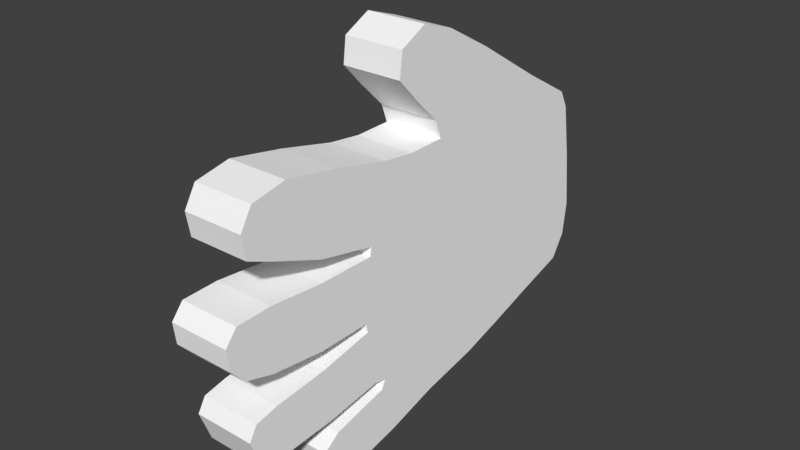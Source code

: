 # Source: small-hand-rig-blend.blend  (saved by Blender 2.79.0; exported with 4.5.12 LTS)
import bpy
from mathutils import Matrix  # noqa: F401  (used for matrix-valued properties, if any)

bpy.ops.wm.read_factory_settings(use_empty=True)
scene = bpy.context.scene
scene.name = 'Scene'

# ---- collections
col_collection_1 = bpy.data.collections.new('Collection 1'); scene.collection.children.link(col_collection_1)

# ---- materials (node trees are filled in below, after node groups)
mat_small_hand = bpy.data.materials.new('small-hand')
mat_small_hand.alpha_threshold = 0.0
mat_small_hand.use_transparent_shadow = False
mat_small_hand.diffuse_color = (1.0, 1.0, 1.0, 1.0)
mat_small_hand.roughness = 0.5

# ---- material node trees

# ---- world
world_world = bpy.data.worlds.new('World'); scene.world = world_world
world_world.color = (0.05088, 0.05088, 0.05088)
world_world.use_sun_shadow = False
world_world.sun_shadow_jitter_overblur = 0.0
world_world.cycles.sampling_method = 'MANUAL'

# ---- meshes
me_new_game_object = bpy.data.meshes.new('New Game Object')
me_new_game_object.from_pydata([(-0.22, 0.02479, -0.05859), (-0.2505, 0.1314, -0.05859), (-0.1743, -0.004293, -0.05859), (-0.1091, -0.0126, -0.05859), (0.0, 0.0, -0.05859), (0.1105, 0.01841, -0.05859), (0.2071, 0.1437, -0.05859), (0.1455, 0.03689, -0.05859), (0.3478, 0.5117, -0.05859), (0.3757, 0.4571, -0.05859), (0.2992, 0.5178, -0.05859), (0.2543, 0.4753, -0.05859), (0.3535, 0.39, -0.05859), (0.2057, 0.4255, -0.05859), (0.2989, 0.2924, -0.05859), (0.1693, 0.4122, -0.05859), (-0.2782, 0.2229, -0.05859), (-0.3031, 0.3115, -0.05859), (0.02963, 0.8831, -0.05859), (-0.03958, 0.9013, -0.05859), (0.001701, 0.9062, -0.05859), (0.03206, 0.8139, -0.05859), (-0.06994, 0.8746, -0.05859), (-0.08694, 0.8163, -0.05859), (0.02234, 0.7071, -0.05859), (-0.1003, 0.7107, -0.05859), (-0.1003, 0.6039, -0.05859), (0.02113, 0.5918, -0.05859), (0.2081, 0.8394, -0.05859), (0.1243, 0.8552, -0.05859), (0.1693, 0.8625, -0.05859), (0.2215, 0.7714, -0.05859), (0.1025, 0.8042, -0.05859), (0.2021, 0.6646, -0.05859), (0.06363, 0.7047, -0.05859), (0.03813, 0.5894, -0.05859), (0.1766, 0.5542, -0.05859), (0.1681, 0.4862, -0.05859), (-0.1185, 0.6015, -0.05859), (-0.1477, 0.8139, -0.05859), (-0.1841, 0.8746, -0.05859), (-0.1574, 0.8588, -0.05859), (-0.2509, 0.8163, -0.05859), (-0.2436, 0.8528, -0.05859), (-0.2448, 0.6974, -0.05859), (-0.1379, 0.7095, -0.05859), (-0.2302, 0.5821, -0.05859), (-0.2363, 0.559, -0.05859), (-0.3253, 0.432, -0.05859), (-0.2533, 0.5663, -0.05859), (-0.3541, 0.536, -0.05859), (-0.3674, 0.6027, -0.05859), (-0.2642, 0.6173, -0.05859), (-0.3711, 0.6634, -0.05859), (-0.3626, 0.6998, -0.05859), (-0.3031, 0.7132, -0.05859), (-0.2788, 0.6804, -0.05859), (-0.3711, 0.6634, 0.05859), (-0.3674, 0.6027, 0.05859), (-0.2642, 0.6173, 0.05859), (-0.2788, 0.6804, 0.05859), (-0.3031, 0.7132, 0.05859), (-0.3626, 0.6998, 0.05859), (-0.2533, 0.5663, 0.05859), (-0.3541, 0.536, 0.05859), (-0.3253, 0.432, 0.05859), (-0.2363, 0.559, 0.05859), (-0.3031, 0.3115, 0.05859), (0.1693, 0.4122, 0.05859), (-0.1185, 0.6015, 0.05859), (-0.2302, 0.5821, 0.05859), (-0.1379, 0.7095, 0.05859), (-0.2448, 0.6974, 0.05859), (-0.1477, 0.8139, 0.05859), (-0.2509, 0.8163, 0.05859), (-0.1841, 0.8746, 0.05859), (-0.2436, 0.8528, 0.05859), (-0.1574, 0.8588, 0.05859), (0.1681, 0.4862, 0.05859), (-0.1003, 0.6039, 0.05859), (0.02113, 0.5918, 0.05859), (0.03813, 0.5894, 0.05859), (0.1766, 0.5542, 0.05859), (0.2021, 0.6646, 0.05859), (0.06363, 0.7047, 0.05859), (0.1025, 0.8042, 0.05859), (0.2215, 0.7714, 0.05859), (0.1243, 0.8552, 0.05859), (0.2081, 0.8394, 0.05859), (0.1693, 0.8625, 0.05859), (0.02234, 0.7071, 0.05859), (-0.1003, 0.7107, 0.05859), (-0.08694, 0.8163, 0.05859), (0.03206, 0.8139, 0.05859), (-0.06994, 0.8746, 0.05859), (-0.03958, 0.9013, 0.05859), (0.02963, 0.8831, 0.05859), (0.001701, 0.9062, 0.05859), (-0.2782, 0.2229, 0.05859), (-0.2505, 0.1314, 0.05859), (0.2071, 0.1437, 0.05859), (0.2989, 0.2924, 0.05859), (0.2057, 0.4255, 0.05859), (0.3535, 0.39, 0.05859), (0.2543, 0.4753, 0.05859), (0.3757, 0.4571, 0.05859), (0.2992, 0.5178, 0.05859), (0.3478, 0.5117, 0.05859), (0.1105, 0.01841, 0.05859), (0.1455, 0.03689, 0.05859), (0.0, 0.0, 0.05859), (-0.1091, -0.0126, 0.05859), (-0.1743, -0.004293, 0.05859), (-0.22, 0.02479, 0.05859)], [], [(0, 1, 2), (1, 3, 2), (4, 3, 1), (5, 4, 1), (6, 7, 5), (1, 6, 5), (8, 9, 10), (10, 9, 11), (9, 12, 11), (13, 11, 12), (14, 13, 12), (14, 15, 13), (6, 15, 14), (6, 1, 15), (15, 1, 16), (15, 16, 17), (18, 19, 20), (19, 18, 21), (21, 22, 19), (21, 23, 22), (24, 23, 21), (25, 23, 24), (26, 25, 24), (27, 26, 24), (28, 29, 30), (29, 28, 31), (31, 32, 29), (33, 32, 31), (34, 32, 33), (35, 34, 33), (36, 35, 33), (37, 35, 36), (39, 40, 41), (40, 42, 43), (40, 39, 42), (39, 44, 42), (44, 39, 45), (46, 44, 45), (46, 45, 38), (47, 46, 38), (66, 65, 67, 68, 78, 81, 80, 79, 69), (48, 49, 47), (48, 50, 49), (49, 50, 51), (49, 51, 52), (53, 54, 55), (55, 56, 53), (52, 53, 56), (52, 51, 53), (57, 58, 59), (60, 57, 59), (57, 60, 61), (61, 62, 57), (59, 58, 63), (58, 64, 63), (63, 64, 65), (66, 63, 65), (69, 70, 66), (69, 71, 70), (71, 72, 70), (71, 73, 72), (74, 72, 73), (74, 73, 75), (76, 74, 75), (77, 75, 73), (82, 81, 78), (83, 81, 82), (83, 84, 81), (83, 85, 84), (86, 85, 83), (87, 85, 86), (86, 88, 87), (89, 87, 88), (90, 79, 80), (90, 91, 79), (90, 92, 91), (93, 92, 90), (94, 92, 93), (95, 94, 93), (93, 96, 95), (97, 95, 96), (67, 98, 68), (98, 99, 68), (68, 99, 100), (101, 68, 100), (102, 68, 101), (103, 102, 101), (103, 104, 102), (104, 103, 105), (104, 105, 106), (106, 105, 107), (108, 100, 99), (108, 109, 100), (99, 110, 108), (99, 111, 110), (112, 111, 99), (112, 99, 113), (0, 113, 99), (99, 1, 0), (2, 112, 113), (113, 0, 2), (3, 111, 112), (112, 2, 3), (4, 110, 111), (111, 3, 4), (5, 108, 110), (110, 4, 5), (7, 109, 108), (108, 5, 7), (6, 100, 109), (109, 7, 6), (8, 107, 105), (105, 9, 8), (10, 106, 107), (107, 8, 10), (11, 104, 106), (106, 10, 11), (9, 105, 103), (103, 12, 9), (13, 102, 104), (104, 11, 13), (12, 103, 101), (101, 14, 12), (15, 68, 102), (102, 13, 15), (14, 101, 100), (100, 6, 14), (1, 99, 98), (98, 16, 1), (16, 98, 67), (67, 17, 16), (19, 95, 97), (97, 20, 19), (20, 97, 96), (96, 18, 20), (18, 96, 93), (93, 21, 18), (22, 94, 95), (95, 19, 22), (23, 92, 94), (94, 22, 23), (21, 93, 90), (90, 24, 21), (25, 91, 92), (92, 23, 25), (26, 79, 91), (91, 25, 26), (24, 90, 80), (80, 27, 24), (29, 87, 89), (89, 30, 29), (30, 89, 88), (88, 28, 30), (28, 88, 86), (86, 31, 28), (32, 85, 87), (87, 29, 32), (31, 86, 83), (83, 33, 31), (34, 84, 85), (85, 32, 34), (35, 81, 84), (84, 34, 35), (33, 83, 82), (82, 36, 33), (36, 82, 78), (78, 37, 36), (27, 80, 81), (81, 35, 27), (38, 69, 79), (79, 26, 38), (37, 78, 68), (68, 15, 37), (40, 75, 77), (77, 41, 40), (41, 77, 73), (73, 39, 41), (42, 74, 76), (76, 43, 42), (43, 76, 75), (75, 40, 43), (44, 72, 74), (74, 42, 44), (39, 73, 71), (71, 45, 39), (46, 70, 72), (72, 44, 46), (45, 71, 69), (69, 38, 45), (47, 66, 70), (70, 46, 47), (17, 67, 65), (65, 48, 17), (49, 63, 66), (66, 47, 49), (48, 65, 64), (64, 50, 48), (50, 64, 58), (58, 51, 50), (52, 59, 63), (63, 49, 52), (54, 62, 61), (61, 55, 54), (53, 57, 62), (62, 54, 53), (55, 61, 60), (60, 56, 55), (56, 60, 59), (59, 52, 56), (51, 58, 57), (57, 53, 51), (27, 35, 37, 15, 17, 48, 47, 38, 26)])
me_new_game_object.polygons.foreach_set('use_smooth', [True] * 212)
_k = set([(0, 1), (0, 2), (0, 113), (1, 16), (1, 99), (2, 3), (2, 112), (3, 4), (3, 111), (4, 5), (4, 110), (5, 7), (5, 108), (6, 7), (6, 14), (6, 100), (7, 109), (8, 9), (8, 10), (8, 107), (9, 12), (9, 105), (10, 11), (10, 106), (11, 13), (11, 104), (12, 14), (12, 103), (13, 15), (13, 102), (14, 101), (15, 37), (15, 68), (16, 17), (16, 98), (17, 48), (17, 67), (18, 20), (18, 21), (18, 96), (19, 20), (19, 22), (19, 95), (20, 97), (21, 24), (21, 93), (22, 23), (22, 94), (23, 25), (23, 92), (24, 27), (24, 90), (25, 26), (25, 91), (26, 38), (26, 79), (27, 35), (27, 80), (28, 30), (28, 31), (28, 88), (29, 30), (29, 32), (29, 87), (30, 89), (31, 33), (31, 86), (32, 34), (32, 85), (33, 36), (33, 83), (34, 35), (34, 84), (35, 81), (36, 37), (36, 82), (37, 78), (38, 45), (38, 69), (39, 41), (39, 45), (39, 73), (40, 41), (40, 43), (40, 75), (41, 77), (42, 43), (42, 44), (42, 74), (43, 76), (44, 46), (44, 72), (45, 71), (46, 47), (46, 70), (47, 49), (47, 66), (48, 50), (48, 65), (49, 52), (49, 63), (50, 51), (50, 64), (51, 53), (51, 58), (52, 56), (52, 59), (53, 54), (53, 57), (54, 55), (54, 62), (55, 56), (55, 61), (56, 60), (57, 58), (57, 62), (58, 64), (59, 60), (59, 63), (60, 61), (61, 62), (63, 66), (64, 65), (65, 67), (66, 70), (67, 98), (68, 78), (68, 102), (69, 71), (69, 79), (70, 72), (71, 73), (72, 74), (73, 77), (74, 76), (75, 76), (75, 77), (78, 82), (79, 91), (80, 81), (80, 90), (81, 84), (82, 83), (83, 86), (84, 85), (85, 87), (86, 88), (87, 89), (88, 89), (90, 93), (91, 92), (92, 94), (93, 96), (94, 95), (95, 97), (96, 97), (98, 99), (99, 113), (100, 101), (100, 109), (101, 103), (102, 104), (103, 105), (104, 106), (105, 107), (106, 107), (108, 109), (108, 110), (110, 111), (111, 112), (112, 113)])
me_new_game_object.attributes.new('sharp_edge', 'BOOLEAN', 'EDGE').data.foreach_set('value', [ (min(e.vertices), max(e.vertices)) in _k for e in me_new_game_object.edges])
_uv = me_new_game_object.uv_layers.new(name='UVMap')
_uv.uv.foreach_set('vector', [0.6795, 0.07591, 0.71, 0.1826, 0.6338, 0.04682, 0.71, 0.1826, 0.5687, 0.03851, 0.6338, 0.04682, 0.4596, 0.05111, 0.5687, 0.03851, 0.71, 0.1826, 0.3491, 0.06952, 0.4596, 0.05111, 0.71, 0.1826, 0.2525, 0.1949, 0.3141, 0.08801, 0.3491, 0.06952, 0.71, 0.1826, 0.2525, 0.1949, 0.3491, 0.06952, 0.1118, 0.5628, 0.08385, 0.5082, 0.1604, 0.5689, 0.1604, 0.5689, 0.08385, 0.5082, 0.2053, 0.5264, 0.08385, 0.5082, 0.1061, 0.4411, 0.2053, 0.5264, 0.2539, 0.4766, 0.2053, 0.5264, 0.1061, 0.4411, 0.1607, 0.3435, 0.2539, 0.4766, 0.1061, 0.4411, 0.1607, 0.3435, 0.2903, 0.4633, 0.2539, 0.4766, 0.2525, 0.1949, 0.2903, 0.4633, 0.1607, 0.3435, 0.2525, 0.1949, 0.71, 0.1826, 0.2903, 0.4633, 0.2903, 0.4633, 0.71, 0.1826, 0.7377, 0.274, 0.2903, 0.4633, 0.7377, 0.274, 0.7627, 0.3626, 0.4299, 0.9342, 0.4991, 0.9524, 0.4579, 0.9573, 0.4991, 0.9524, 0.4299, 0.9342, 0.4275, 0.865, 0.4275, 0.865, 0.5295, 0.9257, 0.4991, 0.9524, 0.4275, 0.865, 0.5465, 0.8675, 0.5295, 0.9257, 0.4372, 0.7582, 0.5465, 0.8675, 0.4275, 0.865, 0.5599, 0.7619, 0.5465, 0.8675, 0.4372, 0.7582, 0.5599, 0.6551, 0.5599, 0.7619, 0.4372, 0.7582, 0.4384, 0.6429, 0.5599, 0.6551, 0.4372, 0.7582, 0.2514, 0.8905, 0.3352, 0.9063, 0.2903, 0.9136, 0.3352, 0.9063, 0.2514, 0.8905, 0.2381, 0.8225, 0.2381, 0.8225, 0.3571, 0.8553, 0.3352, 0.9063, 0.2575, 0.7157, 0.3571, 0.8553, 0.2381, 0.8225, 0.3959, 0.7558, 0.3571, 0.8553, 0.2575, 0.7157, 0.4214, 0.6405, 0.3959, 0.7558, 0.2575, 0.7157, 0.283, 0.6053, 0.4214, 0.6405, 0.2575, 0.7157, 0.2915, 0.5373, 0.4214, 0.6405, 0.283, 0.6053, 0.6072, 0.865, 0.6436, 0.9257, 0.6169, 0.9099, 0.6436, 0.9257, 0.7104, 0.8675, 0.7031, 0.9039, 0.6436, 0.9257, 0.6072, 0.865, 0.7104, 0.8675, 0.6072, 0.865, 0.7044, 0.7485, 0.7104, 0.8675, 0.7044, 0.7485, 0.6072, 0.865, 0.5975, 0.7606, 0.6898, 0.6332, 0.7044, 0.7485, 0.5975, 0.7606, 0.6898, 0.6332, 0.5975, 0.7606, 0.5781, 0.6526, 0.6959, 0.6101, 0.6898, 0.6332, 0.5781, 0.6526, 0.6959, 0.6101, 0.7849, 0.4831, 0.7627, 0.3626, 0.2903, 0.4633, 0.2915, 0.5373, 0.4214, 0.6405, 0.4384, 0.6429, 0.5599, 0.6551, 0.5781, 0.6526, 0.7849, 0.4831, 0.7129, 0.6174, 0.6959, 0.6101, 0.7849, 0.4831, 0.8136, 0.5871, 0.7129, 0.6174, 0.7129, 0.6174, 0.8136, 0.5871, 0.827, 0.6538, 0.7129, 0.6174, 0.827, 0.6538, 0.7238, 0.6684, 0.8306, 0.7145, 0.8221, 0.7509, 0.7626, 0.7643, 0.7626, 0.7643, 0.7384, 0.7315, 0.8306, 0.7145, 0.7238, 0.6684, 0.8306, 0.7145, 0.7384, 0.7315, 0.7238, 0.6684, 0.827, 0.6538, 0.8306, 0.7145, 0.8306, 0.7145, 0.827, 0.6538, 0.7238, 0.6684, 0.7384, 0.7315, 0.8306, 0.7145, 0.7238, 0.6684, 0.8306, 0.7145, 0.7384, 0.7315, 0.7626, 0.7643, 0.7626, 0.7643, 0.8221, 0.7509, 0.8306, 0.7145, 0.7238, 0.6684, 0.827, 0.6538, 0.7129, 0.6174, 0.827, 0.6538, 0.8136, 0.5871, 0.7129, 0.6174, 0.7129, 0.6174, 0.8136, 0.5871, 0.7849, 0.4831, 0.6959, 0.6101, 0.7129, 0.6174, 0.7849, 0.4831, 0.5781, 0.6526, 0.6898, 0.6332, 0.6959, 0.6101, 0.5781, 0.6526, 0.5975, 0.7606, 0.6898, 0.6332, 0.5975, 0.7606, 0.7044, 0.7485, 0.6898, 0.6332, 0.5975, 0.7606, 0.6072, 0.865, 0.7044, 0.7485, 0.7104, 0.8675, 0.7044, 0.7485, 0.6072, 0.865, 0.7104, 0.8675, 0.6072, 0.865, 0.6436, 0.9257, 0.7031, 0.9039, 0.7104, 0.8675, 0.6436, 0.9257, 0.6169, 0.9099, 0.6436, 0.9257, 0.6072, 0.865, 0.283, 0.6053, 0.4214, 0.6405, 0.2915, 0.5373, 0.2575, 0.7157, 0.4214, 0.6405, 0.283, 0.6053, 0.2575, 0.7157, 0.3959, 0.7558, 0.4214, 0.6405, 0.2575, 0.7157, 0.3571, 0.8553, 0.3959, 0.7558, 0.2381, 0.8225, 0.3571, 0.8553, 0.2575, 0.7157, 0.3352, 0.9063, 0.3571, 0.8553, 0.2381, 0.8225, 0.2381, 0.8225, 0.2514, 0.8905, 0.3352, 0.9063, 0.2903, 0.9136, 0.3352, 0.9063, 0.2514, 0.8905, 0.4372, 0.7582, 0.5599, 0.6551, 0.4384, 0.6429, 0.4372, 0.7582, 0.5599, 0.7619, 0.5599, 0.6551, 0.4372, 0.7582, 0.5465, 0.8675, 0.5599, 0.7619, 0.4275, 0.865, 0.5465, 0.8675, 0.4372, 0.7582, 0.5295, 0.9257, 0.5465, 0.8675, 0.4275, 0.865, 0.4991, 0.9524, 0.5295, 0.9257, 0.4275, 0.865, 0.4275, 0.865, 0.4299, 0.9342, 0.4991, 0.9524, 0.4579, 0.9573, 0.4991, 0.9524, 0.4299, 0.9342, 0.7627, 0.3626, 0.7377, 0.274, 0.2903, 0.4633, 0.7377, 0.274, 0.71, 0.1826, 0.2903, 0.4633, 0.2903, 0.4633, 0.71, 0.1826, 0.2525, 0.1949, 0.1607, 0.3435, 0.2903, 0.4633, 0.2525, 0.1949, 0.2539, 0.4766, 0.2903, 0.4633, 0.1607, 0.3435, 0.1061, 0.4411, 0.2539, 0.4766, 0.1607, 0.3435, 0.1061, 0.4411, 0.2053, 0.5264, 0.2539, 0.4766, 0.2053, 0.5264, 0.1061, 0.4411, 0.08385, 0.5082, 0.2053, 0.5264, 0.08385, 0.5082, 0.1604, 0.5689, 0.1604, 0.5689, 0.08385, 0.5082, 0.1118, 0.5628, 0.3491, 0.06952, 0.2525, 0.1949, 0.71, 0.1826, 0.3491, 0.06952, 0.3141, 0.08801, 0.2525, 0.1949, 0.71, 0.1826, 0.4596, 0.05111, 0.3491, 0.06952, 0.71, 0.1826, 0.5687, 0.03851, 0.4596, 0.05111, 0.6338, 0.04682, 0.5687, 0.03851, 0.71, 0.1826, 0.6338, 0.04682, 0.71, 0.1826, 0.6795, 0.07591, 0.9628, 0.6752, 0.8456, 0.6758, 0.8458, 0.7013, 0.8458, 0.7013, 0.9629, 0.7006, 0.9628, 0.6752, 0.9626, 0.6309, 0.8454, 0.6315, 0.8456, 0.6758, 0.8456, 0.6758, 0.9628, 0.6752, 0.9626, 0.6309, 0.9622, 0.5662, 0.845, 0.5668, 0.8454, 0.6315, 0.8454, 0.6315, 0.9626, 0.6309, 0.9622, 0.5662, 0.9616, 0.4566, 0.8444, 0.4572, 0.845, 0.5668, 0.845, 0.5668, 0.9622, 0.5662, 0.9616, 0.4566, 0.961, 0.3454, 0.8438, 0.346, 0.8444, 0.4572, 0.8444, 0.4572, 0.9616, 0.4566, 0.961, 0.3454, 0.9608, 0.3096, 0.8436, 0.3102, 0.8438, 0.346, 0.8438, 0.346, 0.961, 0.3454, 0.9608, 0.3096, 0.9605, 0.2431, 0.8433, 0.2437, 0.8436, 0.3102, 0.8436, 0.3102, 0.9608, 0.3096, 0.9605, 0.2431, 0.9596, 0.08529, 0.8424, 0.08592, 0.8423, 0.06058, 0.8423, 0.06058, 0.9595, 0.05994, 0.9596, 0.08529, 0.9599, 0.1335, 0.8427, 0.1342, 0.8424, 0.08592, 0.8424, 0.08592, 0.9596, 0.08529, 0.9599, 0.1335, 0.9601, 0.1804, 0.8429, 0.181, 0.8427, 0.1342, 0.8427, 0.1342, 0.9599, 0.1335, 0.9601, 0.1804, 0.9595, 0.05994, 0.8423, 0.06058, 0.8424, 0.08592, 0.8424, 0.08592, 0.9596, 0.08529, 0.9595, 0.05994, 0.9604, 0.2312, 0.8432, 0.2319, 0.8429, 0.181, 0.8429, 0.181, 0.9601, 0.1804, 0.9604, 0.2312, 0.9596, 0.08529, 0.8424, 0.08592, 0.8427, 0.145, 0.8427, 0.145, 0.9599, 0.1444, 0.9596, 0.08529, 0.9606, 0.2682, 0.8434, 0.2689, 0.8432, 0.2319, 0.8432, 0.2319, 0.9604, 0.2312, 0.9606, 0.2682, 0.9599, 0.1444, 0.8427, 0.145, 0.8433, 0.2437, 0.8433, 0.2437, 0.9605, 0.2431, 0.9599, 0.1444, 0.9629, 0.7006, 0.8458, 0.7013, 0.8459, 0.7247, 0.8459, 0.7247, 0.9631, 0.7241, 0.9629, 0.7006, 0.9631, 0.7241, 0.8459, 0.7247, 0.846, 0.7455, 0.846, 0.7455, 0.9632, 0.7448, 0.9631, 0.7241, 0.9616, 0.454, 0.8444, 0.4547, 0.8442, 0.4132, 0.8442, 0.4132, 0.9614, 0.4126, 0.9616, 0.454, 0.9614, 0.4126, 0.8442, 0.4132, 0.8441, 0.3864, 0.8441, 0.3864, 0.9612, 0.3857, 0.9614, 0.4126, 0.9612, 0.3857, 0.8441, 0.3864, 0.8441, 0.3872, 0.8441, 0.3872, 0.9612, 0.3865, 0.9612, 0.3857, 0.9618, 0.4856, 0.8446, 0.4862, 0.8444, 0.4547, 0.8444, 0.4547, 0.9616, 0.454, 0.9618, 0.4856, 0.9619, 0.5053, 0.8447, 0.5059, 0.8446, 0.4862, 0.8446, 0.4862, 0.9618, 0.4856, 0.9619, 0.5053, 0.9612, 0.3865, 0.8441, 0.3872, 0.8441, 0.4019, 0.8441, 0.4019, 0.9613, 0.4012, 0.9612, 0.3865, 0.962, 0.5236, 0.8448, 0.5242, 0.8447, 0.5059, 0.8447, 0.5059, 0.9619, 0.5053, 0.962, 0.5236, 0.962, 0.5286, 0.8448, 0.5292, 0.8448, 0.5242, 0.8448, 0.5242, 0.962, 0.5236, 0.962, 0.5286, 0.9613, 0.4012, 0.8441, 0.4019, 0.8442, 0.4085, 0.8442, 0.4085, 0.9613, 0.4078, 0.9613, 0.4012, 0.9607, 0.2924, 0.8436, 0.2931, 0.8433, 0.2478, 0.8433, 0.2478, 0.9605, 0.2472, 0.9607, 0.2924, 0.9605, 0.2472, 0.8433, 0.2478, 0.8431, 0.2101, 0.8431, 0.2101, 0.9603, 0.2095, 0.9605, 0.2472, 0.9603, 0.2095, 0.8431, 0.2101, 0.843, 0.1999, 0.843, 0.1999, 0.9602, 0.1993, 0.9603, 0.2095, 0.9609, 0.3166, 0.8437, 0.3173, 0.8436, 0.2931, 0.8436, 0.2931, 0.9607, 0.2924, 0.9609, 0.3166, 0.9602, 0.1993, 0.843, 0.1999, 0.8432, 0.2243, 0.8432, 0.2243, 0.9604, 0.2237, 0.9602, 0.1993, 0.9611, 0.3601, 0.8439, 0.3607, 0.8437, 0.3173, 0.8437, 0.3173, 0.9609, 0.3166, 0.9611, 0.3601, 0.9613, 0.391, 0.8441, 0.3916, 0.8439, 0.3607, 0.8439, 0.3607, 0.9611, 0.3601, 0.9613, 0.391, 0.9604, 0.2237, 0.8432, 0.2243, 0.8433, 0.255, 0.8433, 0.255, 0.9605, 0.2543, 0.9604, 0.2237, 0.9605, 0.2543, 0.8433, 0.255, 0.8434, 0.2666, 0.8434, 0.2666, 0.9606, 0.266, 0.9605, 0.2543, 0.9613, 0.4078, 0.8442, 0.4085, 0.8441, 0.3916, 0.8441, 0.3916, 0.9613, 0.391, 0.9613, 0.4078, 0.9621, 0.5469, 0.8449, 0.5475, 0.8448, 0.5292, 0.8448, 0.5292, 0.962, 0.5286, 0.9621, 0.5469, 0.9606, 0.266, 0.8434, 0.2666, 0.8434, 0.2689, 0.8434, 0.2689, 0.9606, 0.2682, 0.9606, 0.266, 0.9624, 0.5996, 0.8452, 0.6002, 0.8451, 0.5743, 0.8451, 0.5743, 0.9622, 0.5737, 0.9624, 0.5996, 0.9622, 0.5737, 0.8451, 0.5743, 0.845, 0.5668, 0.845, 0.5668, 0.9622, 0.5662, 0.9622, 0.5737, 0.9628, 0.669, 0.8456, 0.6697, 0.8455, 0.6607, 0.8455, 0.6607, 0.9627, 0.6601, 0.9628, 0.669, 0.9627, 0.6601, 0.8455, 0.6607, 0.8452, 0.6002, 0.8452, 0.6002, 0.9624, 0.5996, 0.9627, 0.6601, 0.9628, 0.6685, 0.8456, 0.6692, 0.8456, 0.6697, 0.8456, 0.6697, 0.9628, 0.669, 0.9628, 0.6685, 0.9622, 0.5662, 0.845, 0.5668, 0.845, 0.5619, 0.845, 0.5619, 0.9622, 0.5612, 0.9622, 0.5662, 0.9627, 0.6594, 0.8455, 0.66, 0.8456, 0.6692, 0.8456, 0.6692, 0.9628, 0.6685, 0.9627, 0.6594, 0.9622, 0.5612, 0.845, 0.5619, 0.8449, 0.5475, 0.8449, 0.5475, 0.9621, 0.5469, 0.9622, 0.5612, 0.9628, 0.6665, 0.8456, 0.6671, 0.8455, 0.66, 0.8455, 0.66, 0.9627, 0.6594, 0.9628, 0.6665, 0.9632, 0.7448, 0.846, 0.7455, 0.8461, 0.762, 0.8461, 0.762, 0.9633, 0.7613, 0.9632, 0.7448, 0.9628, 0.6832, 0.8457, 0.6838, 0.8456, 0.6671, 0.8456, 0.6671, 0.9628, 0.6665, 0.9628, 0.6832, 0.9633, 0.7613, 0.8461, 0.762, 0.8462, 0.7859, 0.8462, 0.7859, 0.9634, 0.7852, 0.9633, 0.7613, 0.9634, 0.7852, 0.8462, 0.7859, 0.8463, 0.7961, 0.8463, 0.7961, 0.9634, 0.7955, 0.9634, 0.7852, 0.9629, 0.6917, 0.8457, 0.6923, 0.8457, 0.6838, 0.8457, 0.6838, 0.9628, 0.6832, 0.9629, 0.6917, 0.9634, 0.7861, 0.8462, 0.7867, 0.8459, 0.7267, 0.8459, 0.7267, 0.9631, 0.726, 0.9634, 0.7861, 0.9635, 0.7963, 0.8463, 0.7969, 0.8462, 0.7867, 0.8462, 0.7867, 0.9634, 0.7861, 0.9635, 0.7963, 0.9631, 0.726, 0.8459, 0.7267, 0.8458, 0.7039, 0.8458, 0.7039, 0.9629, 0.7033, 0.9631, 0.726, 0.9629, 0.7033, 0.8458, 0.7039, 0.8457, 0.6923, 0.8457, 0.6923, 0.9629, 0.6917, 0.9629, 0.7033, 0.9634, 0.7955, 0.8463, 0.7961, 0.8463, 0.7969, 0.8463, 0.7969, 0.9635, 0.7963, 0.9634, 0.7955, 0.4384, 0.6429, 0.4214, 0.6405, 0.2915, 0.5373, 0.2903, 0.4633, 0.7627, 0.3626, 0.7849, 0.4831, 0.6959, 0.6101, 0.5781, 0.6526, 0.5599, 0.6551])
me_new_game_object.materials.append(mat_small_hand)
me_new_game_object.use_remesh_preserve_volume = False
me_new_game_object.use_remesh_preserve_attributes = False
me_new_game_object.use_mirror_vertex_groups = False
me_new_game_object.update()
me_new_game_object.normals_split_custom_set([tuple(v) for v in zip(*[iter([0.0, 0.0, -1.0, 1.725e-08, 0.0, -1.0, -3.48e-08, 0.0, -1.0, 1.725e-08, 0.0, -1.0, -9.803e-09, 0.0, -1.0, -3.48e-08, 0.0, -1.0, 0.0, 0.0, -1.0, -9.803e-09, 0.0, -1.0, 1.725e-08, 0.0, -1.0, -2.948e-08, 0.0, -1.0, 0.0, 0.0, -1.0, 1.725e-08, 0.0, -1.0, -1.384e-08, 0.0, -1.0, -2.688e-07, 0.0, -1.0, -2.948e-08, 0.0, -1.0, 1.725e-08, 0.0, -1.0, -1.384e-08, 0.0, -1.0, -2.948e-08, 0.0, -1.0, -1.875e-07, 0.0, -1.0, 3.941e-08, 0.0, -1.0, -1.579e-08, 0.0, -1.0, -1.579e-08, 0.0, -1.0, 3.941e-08, 0.0, -1.0, -2.294e-08, 0.0, -1.0, 3.941e-08, 0.0, -1.0, 2.707e-08, 0.0, -1.0, -2.294e-08, 0.0, -1.0, -3.93e-08, 0.0, -1.0, -2.294e-08, 0.0, -1.0, 2.707e-08, 0.0, -1.0, 1.62e-08, 0.0, -1.0, -3.93e-08, 0.0, -1.0, 2.707e-08, 0.0, -1.0, 1.62e-08, 0.0, -1.0, -3.172e-09, 0.0, -1.0, -3.93e-08, 0.0, -1.0, -1.384e-08, 0.0, -1.0, -3.172e-09, 0.0, -1.0, 1.62e-08, 0.0, -1.0, -1.384e-08, 0.0, -1.0, 1.725e-08, 0.0, -1.0, -3.172e-09, 0.0, -1.0, -3.172e-09, 0.0, -1.0, 1.725e-08, 0.0, -1.0, 2.281e-08, 0.0, -1.0, -3.172e-09, 0.0, -1.0, 2.281e-08, 0.0, -1.0, -7.415e-09, 0.0, -1.0, 1.492e-07, 0.0, -1.0, 9.737e-09, 0.0, -1.0, -5.352e-08, 0.0, -1.0, 9.737e-09, 0.0, -1.0, 1.492e-07, 0.0, -1.0, 3.535e-08, 0.0, -1.0, 3.535e-08, 0.0, -1.0, -5.907e-08, 0.0, -1.0, 9.737e-09, 0.0, -1.0, 3.535e-08, 0.0, -1.0, -2.398e-08, 0.0, -1.0, -5.907e-08, 0.0, -1.0, 4.59e-09, 0.0, -1.0, -2.398e-08, 0.0, -1.0, 3.535e-08, 0.0, -1.0, -2.271e-09, 0.0, -1.0, -2.398e-08, 0.0, -1.0, 4.59e-09, 0.0, -1.0, 2.859e-09, 0.0, -1.0, -2.271e-09, 0.0, -1.0, 4.59e-09, 0.0, -1.0, 3.946e-09, 0.0, -1.0, 2.859e-09, 0.0, -1.0, 4.59e-09, 0.0, -1.0, 0.0, 0.0, -1.0, 0.0, 0.0, -1.0, 0.0, 0.0, -1.0, 0.0, 0.0, -1.0, 0.0, 0.0, -1.0, 1.046e-08, 0.0, -1.0, 1.046e-08, 0.0, -1.0, 3.829e-09, 0.0, -1.0, 0.0, 0.0, -1.0, -1.248e-08, 0.0, -1.0, 3.829e-09, 0.0, -1.0, 1.046e-08, 0.0, -1.0, 0.0, 0.0, -1.0, 3.829e-09, 0.0, -1.0, -1.248e-08, 0.0, -1.0, -9.511e-09, 0.0, -1.0, 0.0, 0.0, -1.0, -1.248e-08, 0.0, -1.0, -5.253e-08, 0.0, -1.0, -9.511e-09, 0.0, -1.0, -1.248e-08, 0.0, -1.0, -1.095e-08, 0.0, -1.0, -9.511e-09, 0.0, -1.0, -5.253e-08, 0.0, -1.0, 5.062e-10, 0.0, -1.0, 4.726e-08, 0.0, -1.0, 3.338e-07, 0.0, -1.0, 4.726e-08, 0.0, -1.0, -1.086e-08, 0.0, -1.0, 0.0, 0.0, -1.0, 4.726e-08, 0.0, -1.0, 5.062e-10, 0.0, -1.0, -1.086e-08, 0.0, -1.0, 5.062e-10, 0.0, -1.0, -3.475e-08, 0.0, -1.0, -1.086e-08, 0.0, -1.0, -3.475e-08, 0.0, -1.0, 5.062e-10, 0.0, -1.0, -4.794e-08, 0.0, -1.0, -5.966e-09, 0.0, -1.0, -3.475e-08, 0.0, -1.0, -4.794e-08, 0.0, -1.0, -5.966e-09, 0.0, -1.0, -4.794e-08, 0.0, -1.0, 3.659e-09, 0.0, -1.0, -8.608e-09, 0.0, -1.0, -5.966e-09, 0.0, -1.0, 3.659e-09, 0.0, -1.0, -1.829e-07, 0.0, 1.0, -4.141e-10, 0.0, 1.0, -1.748e-08, 0.0, 1.0, -5.035e-10, 0.0, 1.0, -2.551e-08, 0.0, 1.0, -9.325e-09, 0.0, 1.0, -3.709e-09, 0.0, 1.0, -2.623e-10, 0.0, 1.0, 4.034e-09, 0.0, 1.0, 2.712e-09, 0.0, -1.0, -8.638e-09, 0.0, -1.0, -8.608e-09, 0.0, -1.0, 2.712e-09, 0.0, -1.0, 6.279e-08, 0.0, -1.0, -8.638e-09, 0.0, -1.0, -8.638e-09, 0.0, -1.0, 6.279e-08, 0.0, -1.0, 3.984e-08, 0.0, -1.0, -8.638e-09, 0.0, -1.0, 3.984e-08, 0.0, -1.0, -2.256e-08, 0.0, -1.0, -2.479e-08, 0.0, -1.0, -5.67e-08, 0.0, -1.0, -6.546e-08, 0.0, -1.0, -6.546e-08, 0.0, -1.0, -2.766e-08, 0.0, -1.0, -2.479e-08, 0.0, -1.0, -2.256e-08, 0.0, -1.0, -2.479e-08, 0.0, -1.0, -2.766e-08, 0.0, -1.0, -2.256e-08, 0.0, -1.0, 3.984e-08, 0.0, -1.0, -2.479e-08, 0.0, -1.0, 3.579e-09, 0.0, 1.0, 2.858e-08, 0.0, 1.0, -3.866e-08, 0.0, 1.0, -2.766e-08, 0.0, 1.0, 3.579e-09, 0.0, 1.0, -3.866e-08, 0.0, 1.0, 3.579e-09, 0.0, 1.0, -2.766e-08, 0.0, 1.0, -5.374e-08, 0.0, 1.0, -5.374e-08, 0.0, 1.0, 0.0, 0.0, 1.0, 3.579e-09, 0.0, 1.0, -3.866e-08, 0.0, 1.0, 2.858e-08, 0.0, 1.0, -2.652e-07, 0.0, 1.0, 2.858e-08, 0.0, 1.0, 7.398e-08, 0.0, 1.0, -2.652e-07, 0.0, 1.0, -2.652e-07, 0.0, 1.0, 7.398e-08, 0.0, 1.0, -4.141e-10, 0.0, 1.0, -1.829e-07, 0.0, 1.0, -2.652e-07, 0.0, 1.0, -4.141e-10, 0.0, 1.0, 4.034e-09, 0.0, 1.0, 0.0, 0.0, 1.0, -1.829e-07, 0.0, 1.0, 4.034e-09, 0.0, 1.0, -4.074e-08, 0.0, 1.0, 0.0, 0.0, 1.0, -4.074e-08, 0.0, 1.0, -2.055e-08, 0.0, 1.0, 0.0, 0.0, 1.0, -4.074e-08, 0.0, 1.0, 1.576e-09, 0.0, 1.0, -2.055e-08, 0.0, 1.0, -1.931e-08, 0.0, 1.0, -2.055e-08, 0.0, 1.0, 1.576e-09, 0.0, 1.0, -1.931e-08, 0.0, 1.0, 1.576e-09, 0.0, 1.0, 5.137e-08, 0.0, 1.0, 0.0, 0.0, 1.0, -1.931e-08, 0.0, 1.0, 5.137e-08, 0.0, 1.0, 4.45e-07, 0.0, 1.0, 5.137e-08, 0.0, 1.0, 1.576e-09, 0.0, 1.0, -6.387e-08, 0.0, 1.0, -9.325e-09, 0.0, 1.0, -2.551e-08, 0.0, 1.0, -8.492e-09, 0.0, 1.0, -9.325e-09, 0.0, 1.0, -6.387e-08, 0.0, 1.0, -8.492e-09, 0.0, 1.0, 0.0, 0.0, 1.0, -9.325e-09, 0.0, 1.0, -8.492e-09, 0.0, 1.0, -1.584e-08, 0.0, 1.0, 0.0, 0.0, 1.0, 9.817e-09, 0.0, 1.0, -1.584e-08, 0.0, 1.0, -8.492e-09, 0.0, 1.0, -4.656e-09, 0.0, 1.0, -1.584e-08, 0.0, 1.0, 9.817e-09, 0.0, 1.0, 9.817e-09, 0.0, 1.0, 5.401e-08, 0.0, 1.0, -4.656e-09, 0.0, 1.0, 0.0, 0.0, 1.0, -4.656e-09, 0.0, 1.0, 5.401e-08, 0.0, 1.0, -6.658e-09, 0.0, 1.0, -2.623e-10, 0.0, 1.0, -3.709e-09, 0.0, 1.0, -6.658e-09, 0.0, 1.0, 0.0, 0.0, 1.0, -2.623e-10, 0.0, 1.0, -6.658e-09, 0.0, 1.0, -1.646e-08, 0.0, 1.0, 0.0, 0.0, 1.0, 2.538e-08, 0.0, 1.0, -1.646e-08, 0.0, 1.0, -6.658e-09, 0.0, 1.0, -1.922e-08, 0.0, 1.0, -1.646e-08, 0.0, 1.0, 2.538e-08, 0.0, 1.0, 3.638e-08, 0.0, 1.0, -1.922e-08, 0.0, 1.0, 2.538e-08, 0.0, 1.0, 2.538e-08, 0.0, 1.0, 1.195e-07, 0.0, 1.0, 3.638e-08, 0.0, 1.0, 0.0, 0.0, 1.0, 3.638e-08, 0.0, 1.0, 1.195e-07, 0.0, 1.0, -1.748e-08, 0.0, 1.0, 2.393e-08, 0.0, 1.0, -5.035e-10, 0.0, 1.0, 2.393e-08, 0.0, 1.0, 1.678e-08, 0.0, 1.0, -5.035e-10, 0.0, 1.0, -5.035e-10, 0.0, 1.0, 1.678e-08, 0.0, 1.0, -2.145e-08, 0.0, 1.0, 0.0, 0.0, 1.0, -5.035e-10, 0.0, 1.0, -2.145e-08, 0.0, 1.0, -1.477e-08, 0.0, 1.0, -5.035e-10, 0.0, 1.0, 0.0, 0.0, 1.0, 3.531e-08, 0.0, 1.0, -1.477e-08, 0.0, 1.0, 0.0, 0.0, 1.0, 3.531e-08, 0.0, 1.0, 1.546e-08, 0.0, 1.0, -1.477e-08, 0.0, 1.0, 1.546e-08, 0.0, 1.0, 3.531e-08, 0.0, 1.0, 4.807e-08, 0.0, 1.0, 1.546e-08, 0.0, 1.0, 4.807e-08, 0.0, 1.0, 1.375e-08, 0.0, 1.0, 1.375e-08, 0.0, 1.0, 4.807e-08, 0.0, 1.0, -1.875e-07, 0.0, 1.0, -5.076e-08, 0.0, 1.0, -2.145e-08, 0.0, 1.0, 1.678e-08, 0.0, 1.0, -5.076e-08, 0.0, 1.0, -3.584e-07, 0.0, 1.0, -2.145e-08, 0.0, 1.0, 1.678e-08, 0.0, 1.0, -8.024e-10, 0.0, 1.0, -5.076e-08, 0.0, 1.0, 1.678e-08, 0.0, 1.0, 3.584e-08, 0.0, 1.0, -8.024e-10, 0.0, 1.0, -4.256e-08, 0.0, 1.0, 3.584e-08, 0.0, 1.0, 1.678e-08, 0.0, 1.0, -4.256e-08, 0.0, 1.0, 1.678e-08, 0.0, 1.0, -2.334e-07, 0.0, 1.0, -0.9615, -0.2748, 0.0, -0.9615, -0.2748, 0.0, -0.9615, -0.2748, 0.0, -0.9615, -0.2748, 0.0, -0.9615, -0.2748, 0.0, -0.9615, -0.2748, 0.0, -0.5367, -0.8438, 0.0, -0.5367, -0.8438, 0.0, -0.5367, -0.8438, 0.0, -0.5367, -0.8438, 0.0, -0.5367, -0.8438, 0.0, -0.5367, -0.8438, 0.0, -0.1266, -0.992, 0.0, -0.1266, -0.992, 0.0, -0.1266, -0.992, 0.0, -0.1266, -0.992, 0.0, -0.1266, -0.992, 0.0, -0.1266, -0.992, 0.0, 0.1147, -0.9934, 0.0, 0.1147, -0.9934, 0.0, 0.1147, -0.9934, 0.0, 0.1147, -0.9934, 0.0, 0.1147, -0.9934, 0.0, 0.1147, -0.9934, 0.0, 0.1643, -0.9864, 6.548e-07, 0.1643, -0.9864, 1.348e-06, 0.1643, -0.9864, 6.934e-07, 0.1643, -0.9864, 6.934e-07, 0.1643, -0.9864, 0.0, 0.1643, -0.9864, 6.548e-07, 0.4673, -0.8841, 2.866e-06, 0.4673, -0.8841, -6.78e-07, 0.4673, -0.8841, 2.485e-07, 0.4673, -0.8841, 2.485e-07, 0.4673, -0.8841, 3.792e-06, 0.4673, -0.8841, 2.866e-06, 0.8664, -0.4994, -1.87e-07, 0.8664, -0.4994, 0.0, 0.8664, -0.4994, -1.996e-07, 0.8664, -0.4994, -1.996e-07, 0.8664, -0.4994, -3.867e-07, 0.8664, -0.4994, -1.87e-07, 0.8903, 0.4553, 0.0, 0.8903, 0.4553, 0.0, 0.8903, 0.4553, 0.0, 0.8903, 0.4553, 0.0, 0.8903, 0.4553, 0.0, 0.8903, 0.4553, 0.0, 0.124, 0.9923, 0.0, 0.124, 0.9923, 0.0, 0.124, 0.9923, 0.0, 0.124, 0.9923, 0.0, 0.124, 0.9923, 0.0, 0.124, 0.9923, 0.0, -0.687, 0.7266, 0.0, -0.687, 0.7266, 0.0, -0.687, 0.7266, 0.0, -0.687, 0.7266, 0.0, -0.687, 0.7266, 0.0, -0.687, 0.7266, 0.0, 0.9492, -0.3146, 0.0, 0.9492, -0.3146, 0.0, 0.9492, -0.3146, 0.0, 0.9492, -0.3146, 0.0, 0.9492, -0.3146, 0.0, 0.9492, -0.3146, 0.0, -0.7156, 0.6985, 0.0, -0.7156, 0.6985, 0.0, -0.7156, 0.6985, 0.0, -0.7156, 0.6985, 0.0, -0.7156, 0.6985, 0.0, -0.7156, 0.6985, 0.0, 0.8726, -0.4885, 0.0, 0.8726, -0.4885, 0.0, 0.8726, -0.4885, 0.0, 0.8726, -0.4885, 0.0, 0.8726, -0.4885, 0.0, 0.8726, -0.4885, 0.0, -0.3441, 0.9389, 0.0, -0.3441, 0.9389, 0.0, -0.3441, 0.9389, 0.0, -0.3441, 0.9389, 0.0, -0.3441, 0.9389, 0.0, -0.3441, 0.9389, 0.0, 0.8509, -0.5254, 0.0, 0.8509, -0.5254, 0.0, 0.8509, -0.5254, 0.0, 0.8509, -0.5254, 0.0, 0.8509, -0.5254, 0.0, 0.8509, -0.5254, 0.0, -0.957, -0.2901, 0.0, -0.957, -0.2901, 0.0, -0.957, -0.2901, 0.0, -0.957, -0.2901, 0.0, -0.957, -0.2901, 0.0, -0.957, -0.2901, 0.0, -0.9626, -0.2709, 0.0, -0.9626, -0.2709, 0.0, -0.9626, -0.2709, 0.0, -0.9626, -0.2709, 0.0, -0.9626, -0.2709, 0.0, -0.9626, -0.2709, 0.0, -0.1168, 0.9932, 0.0, -0.1168, 0.9932, 0.0, -0.1168, 0.9932, 0.0, -0.1168, 0.9932, 0.0, -0.1168, 0.9932, 0.0, -0.1168, 0.9932, 0.0, 0.6367, 0.7711, 0.0, 0.6367, 0.7711, 0.0, 0.6367, 0.7711, 0.0, 0.6367, 0.7711, 0.0, 0.6367, 0.7711, 0.0, 0.6367, 0.7711, 0.0, 0.9994, 0.03507, 0.0, 0.9994, 0.03507, 0.0, 0.9994, 0.03507, 0.0, 0.9994, 0.03507, 0.0, 0.9994, 0.03507, 0.0, 0.9994, 0.03507, 0.0, -0.6605, 0.7509, 0.0, -0.6605, 0.7509, 0.0, -0.6605, 0.7509, 0.0, -0.6605, 0.7509, 0.0, -0.6605, 0.7509, 0.0, -0.6605, 0.7509, 0.0, -0.96, 0.2801, 0.0, -0.96, 0.2801, 0.0, -0.96, 0.2801, 0.0, -0.96, 0.2801, 0.0, -0.96, 0.2801, 0.0, -0.96, 0.2801, 0.0, 0.9959, -0.09057, 0.0, 0.9959, -0.09057, 0.0, 0.9959, -0.09057, 0.0, 0.9959, -0.09057, 0.0, 0.9959, -0.09057, 0.0, 0.9959, -0.09057, 0.0, -0.9921, 0.1255, 0.0, -0.9921, 0.1255, 0.0, -0.9921, 0.1255, 0.0, -0.9921, 0.1255, 0.0, -0.9921, 0.1255, 0.0, -0.9921, 0.1255, 0.0, -1.0, 0.0, 0.0, -1.0, 0.0, 0.0, -1.0, 0.0, 0.0, -1.0, 0.0, 0.0, -1.0, 0.0, 0.0, -1.0, 0.0, 0.0, 0.9999, -0.01053, 0.0, 0.9999, -0.01053, 0.0, 0.9999, -0.01053, 0.0, 0.9999, -0.01053, 0.0, 0.9999, -0.01053, 0.0, 0.9999, -0.01053, 0.0, -0.16, 0.9871, 0.0, -0.16, 0.9871, 0.0, -0.16, 0.9871, 0.0, -0.16, 0.9871, 0.0, -0.16, 0.9871, 0.0, -0.16, 0.9871, 0.0, 0.5104, 0.86, 0.0, 0.5104, 0.86, 0.0, 0.5104, 0.86, 0.0, 0.5104, 0.86, 0.0, 0.5104, 0.86, 0.0, 0.5104, 0.86, 0.0, 0.9812, 0.1929, 0.0, 0.9812, 0.1929, 0.0, 0.9812, 0.1929, 0.0, 0.9812, 0.1929, 0.0, 0.9812, 0.1929, 0.0, 0.9812, 0.1929, 0.0, -0.9191, 0.3941, -2.097e-06, -0.9191, 0.3941, -7.452e-06, -0.9191, 0.3941, -5.354e-06, -0.9191, 0.3941, -5.354e-06, -0.9191, 0.3941, 0.0, -0.9191, 0.3941, -2.097e-06, 0.9839, -0.179, 0.0, 0.9839, -0.179, 0.0, 0.9839, -0.179, 0.0, 0.9839, -0.179, 0.0, 0.9839, -0.179, 0.0, 0.9839, -0.179, 0.0, -0.9315, 0.3637, -4.095e-06, -0.9315, 0.3637, 0.0, -0.9315, 0.3637, -3.641e-06, -0.9315, 0.3637, -3.641e-06, -0.9315, 0.3637, -7.737e-06, -0.9315, 0.3637, -4.095e-06, -0.9764, 0.2159, -1.353e-07, -0.9764, 0.2159, -2.692e-07, -0.9764, 0.2159, -1.339e-07, -0.9764, 0.2159, -1.339e-07, -0.9764, 0.2159, 0.0, -0.9764, 0.2159, -1.353e-07, 0.9744, -0.225, 0.0, 0.9744, -0.225, 0.0, 0.9744, -0.225, 0.0, 0.9744, -0.225, 0.0, 0.9744, -0.225, 0.0, 0.9744, -0.225, 0.0, 0.9923, -0.1241, 0.0, 0.9923, -0.1241, 0.0, 0.9923, -0.1241, 0.0, 0.9923, -0.1241, 0.0, 0.9923, -0.1241, 0.0, 0.9923, -0.1241, 0.0, 0.1414, 0.99, -8.4e-07, 0.1414, 0.99, 0.0, 0.1414, 0.99, -8.574e-08, 0.1414, 0.99, -8.574e-08, 0.1414, 0.99, -9.257e-07, 0.1414, 0.99, -8.4e-07, -0.1321, 0.9912, -8.565e-08, -0.1321, 0.9912, -8.651e-07, -0.1321, 0.9912, -7.795e-07, -0.1321, 0.9912, -7.795e-07, -0.1321, 0.9912, 0.0, -0.1321, 0.9912, -8.565e-08, 0.9999, 0.0164, 0.0, 0.9999, 0.0164, 0.0, 0.9999, 0.0164, 0.0, 0.9999, 0.0164, 0.0, 0.9999, 0.0164, 0.0, 0.9999, 0.0164, 0.0, 0.5085, 0.861, 0.0, 0.5085, 0.861, 0.0, 0.5085, 0.861, 0.0, 0.5085, 0.861, 0.0, 0.5085, 0.861, 0.0, 0.5085, 0.861, 0.0, 0.9774, 0.2114, 0.0, 0.9774, 0.2114, 0.0, 0.9774, 0.2114, 0.0, 0.9774, 0.2114, 0.0, 0.9774, 0.2114, 0.0, 0.9774, 0.2114, 0.0, -0.9806, 0.1962, 0.0, -0.9806, 0.1962, 0.0, -0.9806, 0.1962, 0.0, -0.9806, 0.1962, 0.0, -0.9806, 0.1962, 0.0, -0.9806, 0.1962, 0.0, -0.3447, 0.9387, 0.0, -0.3447, 0.9387, 0.0, -0.3447, 0.9387, 0.0, -0.3447, 0.9387, 0.0, -0.3447, 0.9387, 0.0, -0.3447, 0.9387, 0.0, -0.9987, -0.05097, 0.0, -0.9987, -0.05097, 0.0, -0.9987, -0.05097, 0.0, -0.9987, -0.05097, 0.0, -0.9987, -0.05097, 0.0, -0.9987, -0.05097, 0.0, 0.9957, 0.09266, 0.0, 0.9957, 0.09266, 0.0, 0.9957, 0.09266, 0.0, 0.9957, 0.09266, 0.0, 0.9957, 0.09266, 0.0, 0.9957, 0.09266, 0.0, -0.9921, -0.1254, 6.803e-08, -0.9921, -0.1254, 1.368e-07, -0.9921, -0.1254, 6.874e-08, -0.9921, -0.1254, 6.874e-08, -0.9921, -0.1254, 0.0, -0.9921, -0.1254, 6.803e-08, 0.9842, 0.177, -7.543e-08, 0.9842, 0.177, 0.0, 0.9842, 0.177, -6.941e-08, 0.9842, 0.177, -6.941e-08, 0.9842, 0.177, -1.448e-07, 0.9842, 0.177, -7.543e-08, -0.967, 0.2546, -1.454e-07, -0.967, 0.2546, 0.0, -0.967, 0.2546, -2.13e-08, -0.967, 0.2546, -2.13e-08, -0.967, 0.2546, -1.667e-07, -0.967, 0.2546, -1.454e-07, -0.9835, -0.181, 0.0, -0.9835, -0.181, 0.0, -0.9835, -0.181, 0.0, -0.9835, -0.181, 0.0, -0.9835, -0.181, 0.0, -0.9835, -0.181, 0.0, 0.3938, 0.9192, -8.564e-08, 0.3938, 0.9192, -8.595e-07, 0.3938, 0.9192, -7.739e-07, 0.3938, 0.9192, -7.739e-07, 0.3938, 0.9192, 0.0, 0.3938, 0.9192, -8.564e-08, -0.9637, -0.2669, 0.0, -0.9637, -0.2669, 0.0, -0.9637, -0.2669, 0.0, -0.9637, -0.2669, 0.0, -0.9637, -0.2669, 0.0, -0.9637, -0.2669, 0.0, -0.9806, -0.1962, 7.763e-08, -0.9806, -0.1962, 0.0, -0.9806, -0.1962, 3.912e-08, -0.9806, -0.1962, 3.912e-08, -0.9806, -0.1962, 1.168e-07, -0.9806, -0.1962, 7.763e-08, 0.9778, 0.2096, -1.118e-07, 0.9778, 0.2096, 0.0, 0.9778, 0.2096, -4.063e-08, 0.9778, 0.2096, -4.063e-08, 0.9778, 0.2096, -1.525e-07, 0.9778, 0.2096, -1.118e-07, -0.2189, 0.9757, 0.0, -0.2189, 0.9757, 0.0, -0.2189, 0.9757, 0.0, -0.2189, 0.9757, 0.0, -0.2189, 0.9757, 0.0, -0.2189, 0.9757, 0.0, -0.9738, 0.2273, 0.0, -0.9738, 0.2273, 0.0, -0.9738, 0.2273, 0.0, -0.9738, 0.2273, 0.0, -0.9738, 0.2273, 0.0, -0.9738, 0.2273, 0.0, 0.8034, 0.5954, 0.0, 0.8034, 0.5954, 0.0, 0.8034, 0.5954, 0.0, 0.8034, 0.5954, 0.0, 0.8034, 0.5954, 0.0, 0.8034, 0.5954, 0.0, 0.9744, 0.225, 0.0, 0.9744, 0.225, 0.0, 0.9744, 0.225, 0.0, 0.9744, 0.225, 0.0, 0.9744, 0.225, 0.0, 0.9744, 0.225, 0.0, -0.9982, -0.05989, 1.992e-08, -0.9982, -0.05989, 6.537e-08, -0.9982, -0.05989, 4.545e-08, -0.9982, -0.05989, 4.545e-08, -0.9982, -0.05989, 0.0, -0.9982, -0.05989, 1.992e-08, 3.946e-09, 0.0, -1.0, -9.511e-09, 0.0, -1.0, -1.095e-08, 0.0, -1.0, -3.172e-09, 0.0, -1.0, -7.415e-09, 0.0, -1.0, 2.712e-09, 0.0, -1.0, -8.608e-09, 0.0, -1.0, 3.659e-09, 0.0, -1.0, 2.859e-09, 0.0, -1.0])] * 3)])
arm_armature = bpy.data.armatures.new('Armature')  # bones are not reproduced

# ---- objects
ob_armature = bpy.data.objects.new('Armature', arm_armature)
ob_small_hand = bpy.data.objects.new('small-hand', me_new_game_object)

# ---- transforms, parenting, visibility, modifiers, constraints
ob_armature.location = (0.002044, 0.0, 0.007836)
ob_armature.rotation_euler = (1.571, -0.0, 3.142)
ob_armature.lineart.crease_threshold = 0.0
ob_small_hand.parent = ob_armature
ob_small_hand.matrix_parent_inverse = Matrix(((-1.0, -8.742e-08, 0.0, 0.002044), (-1.424e-14, 1.629e-07, 1.0, -0.007836), (-8.742e-08, 1.0, -1.629e-07, 1.455e-09), (0.0, 0.0, 0.0, 1.0)))
ob_small_hand.location = (0.002044, 0.0, 0.007836)
ob_small_hand.rotation_euler = (3.142, 4.712, 0.0)
ob_small_hand.scale = (0.1895, 0.1895, 0.1895)
ob_small_hand.lineart.crease_threshold = 0.0
_vg = ob_small_hand.vertex_groups.new(name='Root')
for _i, _w in zip([0, 1, 2, 3, 4, 5, 7, 16, 100, 108, 109, 110, 111, 112, 113], [0.02573, 0.05622, 0.06823, 0.1788, 0.6561, 0.121, 0.08731, 0.003187, 0.001152, 0.7366, 0.4225, 0.4962, 0.1465, 0.0637, 0.02372]): _vg.add([_i], _w, 'REPLACE')
_vg = ob_small_hand.vertex_groups.new(name='wrist_r')
for _i, _w in zip([4, 99, 108, 109, 110, 111, 112], [0.001708, 0.001876, 0.06856, 0.02829, 0.3851, 0.1017, 0.03318]): _vg.add([_i], _w, 'REPLACE')
_vg = ob_small_hand.vertex_groups.new(name='finger_thumb_0_r')
for _i, _w in zip([5, 6, 7, 14, 15, 68, 100, 101, 108, 109], [0.06576, 0.9275, 0.1829, 0.08294, 0.01727, 0.02306, 0.9213, 0.01172, 0.08519, 0.2167]): _vg.add([_i], _w, 'REPLACE')
_vg = ob_small_hand.vertex_groups.new(name='finger_thumb_1_r')
for _i, _w in zip([6, 8, 9, 10, 11, 12, 13, 14, 15, 16, 17, 27, 35, 37, 68, 78, 80, 81, 82, 98, 100, 101, 102, 103, 104, 105, 106, 107], [0.005702, 0.03482, 0.02226, 0.07156, 0.1864, 0.1266, 0.751, 0.8126, 0.8079, 0.0299, 0.0365, 0.02148, 0.03203, 0.2798, 0.7854, 0.2814, 0.01391, 0.02469, 0.06427, 0.008431, 0.01501, 0.9297, 0.7485, 0.1387, 0.1844, 0.01763, 0.06159, 0.01724]): _vg.add([_i], _w, 'REPLACE')
_vg = ob_small_hand.vertex_groups.new(name='finger_thumb_2_r')
for _i, _w in zip([8, 9, 10, 11, 12, 13, 14, 15, 68, 101, 102, 103, 104, 105, 106, 107], [0.8702, 0.9352, 0.8436, 0.7704, 0.853, 0.1742, 0.09222, 0.01331, 0.01164, 0.01731, 0.1539, 0.8304, 0.6713, 0.8557, 0.3609, 0.4189]): _vg.add([_i], _w, 'REPLACE')
_vg = ob_small_hand.vertex_groups.new(name='finger_thumb_r_end')
for _i, _w in zip([8, 9, 10, 11, 104, 105, 106, 107], [0.0834, 0.0001977, 0.07817, 0.002049, 0.1266, 0.1083, 0.5718, 0.5446]): _vg.add([_i], _w, 'REPLACE')
_vg = ob_small_hand.vertex_groups.new(name='finger_index_meta_r')
for _i, _w in zip([3, 4, 5, 6, 7, 108, 109], [0.03133, 0.1649, 0.7952, 0.01711, 0.7128, 0.1033, 0.3109]): _vg.add([_i], _w, 'REPLACE')
_vg = ob_small_hand.vertex_groups.new(name='finger_index_0_r')
for _i, _w in zip([13, 15, 24, 25, 26, 27, 33, 34, 35, 36, 37, 38, 68, 69, 78, 79, 80, 81, 82, 83, 84, 90, 91, 102], [0.02913, 0.09734, 0.09462, 0.01434, 0.1034, 0.5504, 0.1053, 0.07797, 0.6315, 0.9236, 0.6465, 0.06564, 0.1056, 0.05449, 0.616, 0.07982, 0.5163, 0.6035, 0.7764, 0.1022, 0.07707, 0.1005, 0.02208, 0.0344]): _vg.add([_i], _w, 'REPLACE')
_vg = ob_small_hand.vertex_groups.new(name='finger_index_1_r')
for _i, _w in zip([27, 28, 29, 30, 31, 32, 33, 34, 35, 36, 78, 80, 81, 82, 83, 84, 85, 86], [0.04369, 0.171, 0.08307, 0.09359, 0.6077, 0.2194, 0.8361, 0.7901, 0.05376, 0.02863, 0.01226, 0.03392, 0.04807, 0.1061, 0.7706, 0.7612, 0.06471, 0.1081]): _vg.add([_i], _w, 'REPLACE')
_vg = ob_small_hand.vertex_groups.new(name='finger_index_2_r')
for _i, _w in zip([28, 29, 30, 31, 32, 83, 84, 85, 86, 87, 88, 89], [0.07748, 0.07479, 0.08199, 0.07555, 0.07586, 0.05313, 0.05606, 0.449, 0.4315, 0.4821, 0.4843, 0.4902]): _vg.add([_i], _w, 'REPLACE')
_vg = ob_small_hand.vertex_groups.new(name='finger_index_r_end')
for _i, _w in zip([28, 29, 30, 31, 32, 33, 34, 85], [0.6662, 0.7589, 0.7364, 0.2163, 0.6042, 0.001213, 0.0685, 0.005878]): _vg.add([_i], _w, 'REPLACE')
_vg = ob_small_hand.vertex_groups.new(name='finger_middle_meta_r')
_vg = ob_small_hand.vertex_groups.new(name='finger_middle_0_r')
_vg = ob_small_hand.vertex_groups.new(name='finger_middle_1_r')
for _i, _w in zip([21, 22, 23, 24, 25, 26, 27, 35, 38, 45, 46, 47, 66, 69, 70, 71, 78, 79, 80, 81, 82, 84, 90, 91, 92], [0.06818, 0.01281, 0.1126, 0.6559, 0.6792, 0.3561, 0.2404, 0.2008, 0.249, 0.02606, 0.02484, 0.03772, 0.02549, 0.3257, 0.03123, 0.01751, 0.01028, 0.481, 0.3081, 0.2516, 0.002084, 0.007483, 0.6089, 0.6134, 0.07033]): _vg.add([_i], _w, 'REPLACE')
_vg = ob_small_hand.vertex_groups.new(name='finger_middle_2_r')
for _i, _w in zip([18, 19, 20, 21, 22, 23, 24, 25, 90, 91, 92, 93, 94, 95, 96, 97], [0.5101, 0.3625, 0.5812, 0.4593, 0.4351, 0.4218, 0.09953, 0.0916, 0.12, 0.1211, 0.4555, 0.4922, 0.4878, 0.4933, 0.4997, 0.5009]): _vg.add([_i], _w, 'REPLACE')
_vg = ob_small_hand.vertex_groups.new(name='finger_middle_r_end')
for _i, _w in zip([18, 19, 20, 22, 23], [0.01342, 0.3672, 0.1333, 0.1311, 0.01135]): _vg.add([_i], _w, 'REPLACE')
_vg = ob_small_hand.vertex_groups.new(name='finger_ring_meta_r')
for _i, _w in zip([0, 1, 2, 3, 4, 111, 112], [0.06181, 0.01511, 0.1471, 0.4307, 0.05799, 0.04156, 0.01165]): _vg.add([_i], _w, 'REPLACE')
_vg = ob_small_hand.vertex_groups.new(name='finger_ring_0_r')
_vg = ob_small_hand.vertex_groups.new(name='finger_ring_1_r')
for _i, _w in zip([17, 24, 25, 26, 27, 35, 38, 39, 41, 42, 43, 44, 45, 46, 47, 48, 49, 52, 63, 65, 66, 69, 70, 71, 72, 79, 80, 81, 90, 91], [0.01195, 0.007456, 0.07952, 0.4219, 0.09035, 0.04389, 0.5547, 0.08712, 0.001149, 0.09437, 0.04346, 0.6897, 0.6805, 0.6875, 0.4331, 0.06501, 0.1939, 0.02264, 0.05434, 0.01141, 0.1816, 0.4191, 0.5265, 0.1063, 0.1428, 0.2839, 0.05814, 0.008276, 0.001123, 0.07355]): _vg.add([_i], _w, 'REPLACE')
_vg = ob_small_hand.vertex_groups.new(name='finger_ring_2_r')
for _i, _w in zip([39, 40, 41, 42, 43, 44, 45, 69, 70, 71, 72, 73, 74, 75, 76, 77], [0.6827, 0.1216, 0.2339, 0.7229, 0.6159, 0.1681, 0.1617, 0.01604, 0.03259, 0.4217, 0.4081, 0.5001, 0.5055, 0.4869, 0.505, 0.4884]): _vg.add([_i], _w, 'REPLACE')
_vg = ob_small_hand.vertex_groups.new(name='finger_ring_r_end')
_vg = ob_small_hand.vertex_groups.new(name='finger_pinky_meta_r')
for _i, _w in zip([0, 1, 2, 3, 4, 16, 17, 48, 67, 98, 99, 110, 111, 112, 113], [0.8392, 0.7003, 0.735, 0.3095, 0.06982, 0.353, 0.1952, 0.02588, 0.09294, 0.3275, 0.7522, 0.07463, 0.6742, 0.8283, 0.8583]): _vg.add([_i], _w, 'REPLACE')
_vg = ob_small_hand.vertex_groups.new(name='finger_pinky_0_r')
for _i, _w in zip([0, 1, 16, 17, 46, 47, 48, 49, 50, 63, 64, 65, 66, 67, 70, 98, 99, 112, 113], [0.03379, 0.1758, 0.5085, 0.624, 0.04071, 0.0994, 0.745, 0.05315, 0.09135, 0.002871, 0.1071, 0.7911, 0.06893, 0.8285, 0.01721, 0.585, 0.1682, 0.002114, 0.04926]): _vg.add([_i], _w, 'REPLACE')
_vg = ob_small_hand.vertex_groups.new(name='finger_pinky_1_r')
for _i, _w in zip([16, 17, 26, 38, 44, 46, 47, 48, 49, 50, 51, 52, 53, 54, 55, 56, 57, 58, 59, 63, 64, 65, 66, 67, 69, 70, 72, 79], [0.006135, 0.06447, 0.03241, 0.05345, 0.008513, 0.1741, 0.3693, 0.1298, 0.683, 0.8238, 0.7343, 0.7783, 0.2061, 0.09306, 0.03666, 0.1628, 0.02459, 0.1722, 0.09817, 0.8076, 0.7162, 0.1348, 0.6385, 0.01321, 0.08542, 0.2915, 0.0201, 0.0572]): _vg.add([_i], _w, 'REPLACE')
_vg = ob_small_hand.vertex_groups.new(name='finger_pinky_2_r')
for _i, _w in zip([51, 52, 53, 54, 55, 56, 57, 58, 59, 60, 61, 62, 63, 64], [0.03141, 0.003715, 0.05451, 0.0576, 0.01263, 0.03004, 0.4598, 0.3936, 0.4431, 0.4887, 0.4802, 0.4655, 0.03863, 0.07698]): _vg.add([_i], _w, 'REPLACE')
_vg = ob_small_hand.vertex_groups.new(name='finger_pinky_r_end')
_vg = ob_small_hand.vertex_groups.new(name='finger_thumb_r_aux')
_vg = ob_small_hand.vertex_groups.new(name='finger_index_r_aux')
for _i, _w in zip([28, 29, 30, 31, 32, 83, 84, 85, 86, 87, 88, 89], [0.07748, 0.07479, 0.08199, 0.07555, 0.07586, 0.05313, 0.05606, 0.449, 0.4315, 0.4821, 0.4843, 0.4902]): _vg.add([_i], _w, 'REPLACE')
_vg = ob_small_hand.vertex_groups.new(name='finger_middle_r_aux')
for _i, _w in zip([18, 19, 20, 21, 22, 23, 24, 25, 90, 91, 92, 93, 94, 95, 96, 97], [0.4473, 0.2536, 0.2757, 0.4497, 0.396, 0.4121, 0.09774, 0.08984, 0.1196, 0.1205, 0.4543, 0.492, 0.4843, 0.4867, 0.4959, 0.4886]): _vg.add([_i], _w, 'REPLACE')
_vg = ob_small_hand.vertex_groups.new(name='finger_ring_r_aux')
for _i, _w in zip([39, 40, 41, 42, 43, 44, 45, 69, 70, 71, 72, 73, 74, 75, 76, 77], [0.2214, 0.8673, 0.7379, 0.1749, 0.3334, 0.08842, 0.08856, 0.01408, 0.0292, 0.4141, 0.3956, 0.4947, 0.4761, 0.5112, 0.4863, 0.5092]): _vg.add([_i], _w, 'REPLACE')
_vg = ob_small_hand.vertex_groups.new(name='finger_pinky_r_aux')
for _i, _w in zip([49, 50, 51, 52, 53, 54, 55, 56, 57, 58, 59, 60, 61, 62, 63, 64], [0.003851, 0.0283, 0.1947, 0.1407, 0.7303, 0.845, 0.9227, 0.7862, 0.4987, 0.4106, 0.4471, 0.5024, 0.5151, 0.5174, 0.04045, 0.08246]): _vg.add([_i], _w, 'REPLACE')
_m = ob_small_hand.modifiers.new('Armature', 'ARMATURE')
_m.object = ob_armature

# ---- collection membership
col_collection_1.objects.link(ob_armature)
col_collection_1.objects.link(ob_small_hand)

# ---- scene / render settings (as saved in the file)
scene.frame_start = 1; scene.frame_end = 250; scene.frame_set(1)
scene.render.engine = 'BLENDER_EEVEE_NEXT'
scene.render.resolution_percentage = 50
scene.render.fps = 30
scene.render.dither_intensity = 0.0
scene.cycles.use_denoising = False
scene.cycles.samples = 128
scene.cycles.sampling_pattern = 'TABULATED_SOBOL'
scene.cycles.use_adaptive_sampling = False
scene.cycles.use_light_tree = False
scene.cycles.blur_glossy = 0.0
scene.cycles.sample_clamp_indirect = 0.0
scene.view_settings.view_transform = 'Standard'
bpy.context.view_layer.update()

# ---- added for rendering (the .blend has no active camera and no usable light): camera, sun
cam_auto = bpy.data.cameras.new('AutoCamera')
cam_auto.lens = 50.0
cam_auto.sensor_width = 36.0
cam_auto.clip_end = 1000.0
ob_auto_camera = bpy.data.objects.new('AutoCamera', cam_auto)
scene.collection.objects.link(ob_auto_camera)
ob_auto_camera.location = (0.21063, -0.33496, 0.175142)
ob_auto_camera.rotation_euler = (1.09748, -7.21219e-08, 0.694738)
scene.camera = ob_auto_camera
light_auto_sun = bpy.data.lights.new('AutoSun', 'SUN')
light_auto_sun.energy = 3.0
light_auto_sun.angle = 0.0523599
ob_auto_sun = bpy.data.objects.new('AutoSun', light_auto_sun)
scene.collection.objects.link(ob_auto_sun)
ob_auto_sun.rotation_euler = (0.872665, 0.174533, 0.523599)
bpy.context.view_layer.update()

